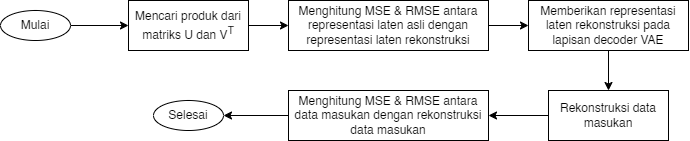

The diagram above was exported from draw.io. Its source (the exported page's mxGraphModel, read from the mxfile embedded in the PNG):
<mxGraphModel dx="1110" dy="659" grid="1" gridSize="10" guides="1" tooltips="1" connect="1" arrows="1" fold="1" page="1" pageScale="1" pageWidth="850" pageHeight="1100" math="0" shadow="0">
  <root>
    <mxCell id="0" />
    <mxCell id="1" parent="0" />
    <mxCell id="2" value="" style="edgeStyle=orthogonalEdgeStyle;rounded=0;orthogonalLoop=1;jettySize=auto;html=1;" edge="1" source="3" target="5" parent="1">
      <mxGeometry relative="1" as="geometry" />
    </mxCell>
    <mxCell id="3" value="Mulai" style="ellipse;whiteSpace=wrap;html=1;" vertex="1" parent="1">
      <mxGeometry x="92" y="720" width="70" height="30" as="geometry" />
    </mxCell>
    <mxCell id="4" value="" style="edgeStyle=orthogonalEdgeStyle;rounded=0;orthogonalLoop=1;jettySize=auto;html=1;" edge="1" source="5" target="7" parent="1">
      <mxGeometry relative="1" as="geometry" />
    </mxCell>
    <mxCell id="5" value="Mencari produk dari matriks U dan V&lt;sup&gt;T&lt;/sup&gt;" style="rounded=0;whiteSpace=wrap;html=1;" vertex="1" parent="1">
      <mxGeometry x="220" y="710" width="120" height="50" as="geometry" />
    </mxCell>
    <mxCell id="6" value="" style="edgeStyle=orthogonalEdgeStyle;rounded=0;orthogonalLoop=1;jettySize=auto;html=1;" edge="1" source="7" target="9" parent="1">
      <mxGeometry relative="1" as="geometry" />
    </mxCell>
    <mxCell id="7" value="Menghitung MSE &amp;amp; RMSE antara representasi laten asli dengan representasi laten rekonstruksi" style="rounded=0;whiteSpace=wrap;html=1;" vertex="1" parent="1">
      <mxGeometry x="380" y="710" width="200" height="50" as="geometry" />
    </mxCell>
    <mxCell id="8" value="" style="edgeStyle=orthogonalEdgeStyle;rounded=0;orthogonalLoop=1;jettySize=auto;html=1;" edge="1" source="9" target="11" parent="1">
      <mxGeometry relative="1" as="geometry" />
    </mxCell>
    <mxCell id="9" value="Memberikan representasi laten rekonstruksi pada lapisan decoder VAE" style="rounded=0;whiteSpace=wrap;html=1;" vertex="1" parent="1">
      <mxGeometry x="620" y="710" width="160" height="50" as="geometry" />
    </mxCell>
    <mxCell id="10" value="" style="edgeStyle=orthogonalEdgeStyle;rounded=0;orthogonalLoop=1;jettySize=auto;html=1;" edge="1" source="11" target="13" parent="1">
      <mxGeometry relative="1" as="geometry" />
    </mxCell>
    <mxCell id="11" value="Rekonstruksi data masukan" style="rounded=0;whiteSpace=wrap;html=1;" vertex="1" parent="1">
      <mxGeometry x="640" y="800" width="120" height="50" as="geometry" />
    </mxCell>
    <mxCell id="12" value="" style="edgeStyle=orthogonalEdgeStyle;rounded=0;orthogonalLoop=1;jettySize=auto;html=1;" edge="1" source="13" target="14" parent="1">
      <mxGeometry relative="1" as="geometry" />
    </mxCell>
    <mxCell id="13" value="Menghitung MSE &amp;amp; RMSE antara data masukan dengan rekonstruksi data masukan" style="rounded=0;whiteSpace=wrap;html=1;" vertex="1" parent="1">
      <mxGeometry x="380" y="800" width="200" height="50" as="geometry" />
    </mxCell>
    <mxCell id="14" value="Selesai" style="ellipse;whiteSpace=wrap;html=1;" vertex="1" parent="1">
      <mxGeometry x="245" y="810" width="70" height="30" as="geometry" />
    </mxCell>
  </root>
</mxGraphModel>